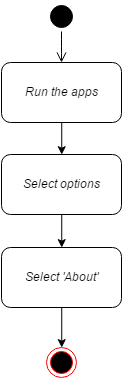

The diagram above was exported from draw.io. Its source (the exported page's mxGraphModel, read from the mxfile embedded in the PNG):
<mxGraphModel dx="1035" dy="499" grid="1" gridSize="10" guides="1" tooltips="1" connect="1" arrows="1" fold="1" page="1" pageScale="1" pageWidth="826" pageHeight="1169" background="#ffffff" math="0" shadow="0">
  <root>
    <mxCell id="0" />
    <mxCell id="1" parent="0" />
    <mxCell id="2" value="Run the apps&lt;br&gt;" style="rounded=1;whiteSpace=wrap;html=1;" vertex="1" parent="1">
      <mxGeometry x="353" y="90" width="120" height="60" as="geometry" />
    </mxCell>
    <mxCell id="3" value="" style="ellipse;html=1;shape=startState;fillColor=#000000;strokeColor=#000000;" vertex="1" parent="1">
      <mxGeometry x="398" y="29" width="30" height="30" as="geometry" />
    </mxCell>
    <mxCell id="4" value="" style="edgeStyle=elbowEdgeStyle;elbow=horizontal;html=1;verticalAlign=bottom;endArrow=open;endSize=8;strokeColor=#000000;" edge="1" source="3" parent="1">
      <mxGeometry x="413" y="59" as="geometry">
        <mxPoint x="413" y="90" as="targetPoint" />
      </mxGeometry>
    </mxCell>
    <mxCell id="5" value="Select options" style="rounded=1;whiteSpace=wrap;html=1;strokeColor=#000000" vertex="1" parent="1">
      <mxGeometry x="353" y="182" width="120" height="60" as="geometry" />
    </mxCell>
    <mxCell id="6" value="" style="ellipse;html=1;shape=endState;fillColor=#000000;strokeColor=#ff0000" vertex="1" parent="1">
      <mxGeometry x="398" y="375" width="30" height="30" as="geometry" />
    </mxCell>
    <mxCell id="7" style="edgeStyle=orthogonalEdgeStyle;rounded=0;html=1;exitX=0.5;exitY=1;entryX=0.5;entryY=0;strokeColor=#000000" edge="1" source="2" target="5" parent="1">
      <mxGeometry x="413.2352941176471" y="150.41176470588232" as="geometry" />
    </mxCell>
    <mxCell id="8" style="edgeStyle=orthogonalEdgeStyle;rounded=0;html=1;exitX=0.5;exitY=1;entryX=0.5;entryY=0;strokeColor=#000000" edge="1" source="9" target="6" parent="1">
      <mxGeometry x="413.2352941176471" y="335.11764705882354" as="geometry">
        <mxPoint x="413" y="350" as="sourcePoint" />
        <Array as="points" />
      </mxGeometry>
    </mxCell>
    <mxCell id="9" value="Select 'About'" style="rounded=1;whiteSpace=wrap;html=1;strokeColor=#000000" vertex="1" parent="1">
      <mxGeometry x="353" y="275" width="120" height="60" as="geometry" />
    </mxCell>
    <mxCell id="10" style="edgeStyle=orthogonalEdgeStyle;rounded=0;html=1;exitX=0.5;exitY=1;entryX=0.5;entryY=0;strokeColor=#000000" edge="1" source="5" target="9" parent="1">
      <mxGeometry x="413.2352941176471" y="242.17647058823536" as="geometry">
        <mxPoint x="413" y="240" as="sourcePoint" />
        <Array as="points" />
      </mxGeometry>
    </mxCell>
  </root>
</mxGraphModel>